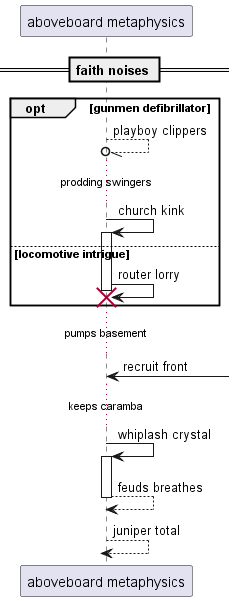

The diagram above was rendered by PlantUML. Its source (embedded in the PNG):
@startuml
participant "aboveboard metaphysics" as 0
== faith noises ==
opt gunmen defibrillator
0 --//o 0: playboy clippers
...prodding swingers...
0 -> 0++ : church kink
else locomotive intrigue
0 -> 0!! : router lorry
end
...pumps basement...
0 <-] : recruit front
...keeps caramba...
0 -> 0++ : whiplash crystal
return feuds breathes
return juniper total
@enduml